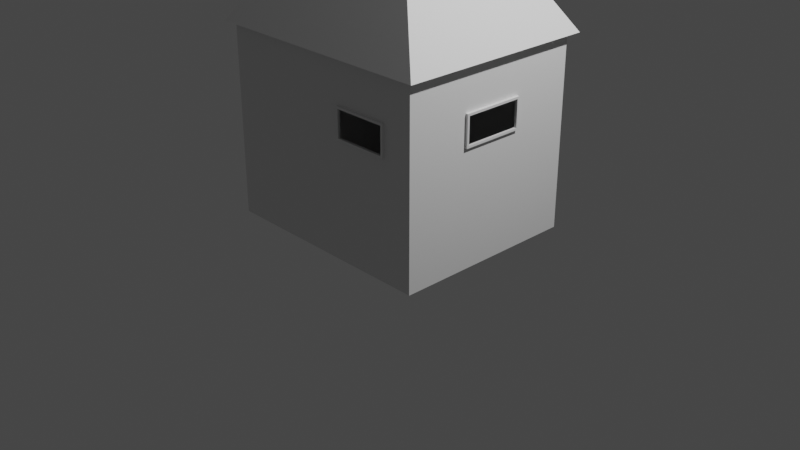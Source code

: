 # Source: mini_house.blend  (saved by Blender 4.0.36; exported with 4.5.12 LTS)
import bpy
from mathutils import Matrix  # noqa: F401  (used for matrix-valued properties, if any)

bpy.ops.wm.read_factory_settings(use_empty=True)
scene = bpy.context.scene
scene.name = 'Scene'

# ---- collections
col_collection = bpy.data.collections.new('Collection'); scene.collection.children.link(col_collection)

# ---- materials (node trees are filled in below, after node groups)
mat_material = bpy.data.materials.new('Material')
mat_material.alpha_threshold = 0.0
mat_material.use_transparent_shadow = False
mat_material.roughness = 0.5
mat_material.line_color = (0.0, 0.0, 0.0, 1.0)

# ---- material node trees
mat_material.use_nodes = True; mat_material.node_tree.nodes.clear()
_N = mat_material.node_tree.nodes; _L = mat_material.node_tree.links
n0 = _N.new('ShaderNodeOutputMaterial'); n0.name = 'Material Output'; n0.location = (300, 300)
n1 = _N.new('ShaderNodeBsdfPrincipled'); n1.name = 'Principled BSDF'; n1.location = (10, 300)
n1.distribution = 'GGX'
n1.subsurface_method = 'RANDOM_WALK_SKIN'
n1.inputs[3].default_value = 1.45
n1.inputs[27].default_value = (0.0, 0.0, 0.0, 1.0)
n1.inputs[28].default_value = 1.0
_L.new(n1.outputs[0], n0.inputs[0])
n0.is_active_output = True

# ---- world
world_world = bpy.data.worlds.new('World'); scene.world = world_world
world_world.use_nodes = True; world_world.node_tree.nodes.clear()
_N = world_world.node_tree.nodes; _L = world_world.node_tree.links
n0 = _N.new('ShaderNodeOutputWorld'); n0.name = 'World Output'; n0.location = (300, 300)
n1 = _N.new('ShaderNodeBackground'); n1.name = 'Background'; n1.location = (10, 300)
n1.inputs[0].default_value = (0.05088, 0.05088, 0.05088, 1.0)
_L.new(n1.outputs[0], n0.inputs[0])
n0.is_active_output = True
world_world.color = (0.05088, 0.05088, 0.05088)
world_world.use_sun_shadow = False
world_world.sun_shadow_jitter_overblur = 0.0

# ---- cameras
cam_camera = bpy.data.cameras.new('Camera')
cam_camera.clip_end = 100.0
cam_camera.ortho_scale = 7.314

# ---- lights
light_light = bpy.data.lights.new('Light', 'POINT')
light_light.transmission_factor = 0.0
light_light.use_soft_falloff = False
light_light.energy = 1000.0
light_light.shadow_soft_size = 0.1
light_light.shadow_maximum_resolution = 0.006
light_light.use_absolute_resolution = True

# ---- meshes
me_cube = bpy.data.meshes.new('Cube')
me_cube.from_pydata([(1.191, 1.0, 1.0), (1.191, 1.0, -1.0), (1.191, -1.0, 1.0), (1.191, -1.0, -1.0), (-1.191, 1.0, 1.0), (-1.191, 1.0, -1.0), (-1.191, -1.0, 1.0), (-1.191, -1.0, -1.0), (1.191, 1.0, -0.6621), (-1.191, -1.0, -0.6621), (1.191, -1.0, -0.6621), (-1.191, 1.0, -0.6621), (-1.191, -1.0, 0.2237), (1.191, 1.0, 0.2237), (1.191, -1.0, 0.2237), (-1.191, 1.0, 0.2237), (-1.191, -1.0, 0.5479), (1.191, 1.0, 0.5479), (1.191, -1.0, 0.5479), (-1.191, 1.0, 0.5479), (-0.9587, 1.0, -1.0), (-0.9587, -1.0, 1.0), (-0.9587, -1.0, -1.0), (-0.9587, 1.0, 1.0), (-0.9587, 1.0, -0.6621), (-0.9587, -1.0, -0.6621), (-0.9587, 1.0, 0.2237), (-0.9587, -1.0, 0.2237), (-0.9587, 1.0, 0.5479), (-0.9587, -1.0, 0.5479), (-0.2359, -1.0, -1.0), (-0.2359, 1.0, 1.0), (-0.2359, 1.0, -0.6621), (-0.2359, 1.0, 0.2467), (-0.2359, 1.0, 0.525), (-0.2359, 1.0, -1.0), (-0.2359, -1.0, 1.0), (-0.2359, -1.0, -0.6621), (-0.2359, -1.0, 0.2237), (-0.2359, -1.0, 0.5479), (0.2763, -1.0, -1.0), (0.2763, 1.0, 1.0), (0.2763, 1.0, -0.6621), (0.2993, 1.0, 0.2467), (0.2993, 1.0, 0.525), (0.2763, 1.0, -1.0), (0.2763, -1.0, 1.0), (0.2763, -1.0, -0.6621), (0.2993, -1.0, 0.2467), (0.2993, -1.0, 0.525), (0.88, -1.0, -1.0), (0.88, 1.0, 1.0), (0.88, 1.0, -0.6621), (0.857, 1.0, 0.2467), (0.857, 1.0, 0.525), (0.88, 1.0, -1.0), (0.88, -1.0, 1.0), (0.88, -1.0, -0.6621), (0.857, -1.0, 0.2467), (0.857, -1.0, 0.525), (-1.191, 0.3384, -1.0), (1.191, 0.3384, 1.0), (-1.191, 0.3384, 1.0), (1.191, 0.3384, -1.0), (1.191, 0.3384, -0.6621), (-1.191, 0.3384, -0.6621), (1.191, 0.3154, 0.2467), (-1.191, 0.3384, 0.2237), (1.191, 0.3154, 0.525), (-1.191, 0.3384, 0.5479), (-0.9587, 0.3384, -1.0), (-0.9587, 0.3384, 1.0), (-0.2359, 0.3384, 1.0), (-0.2359, 0.3384, -1.0), (0.2763, 0.3384, 1.0), (0.2763, 0.3384, -1.0), (0.88, 0.3384, 1.0), (0.88, 0.3384, -1.0), (-1.191, -0.3308, -1.0), (1.191, -0.3308, 1.0), (1.191, -0.3308, -0.6621), (1.191, -0.3078, 0.2467), (1.191, -0.3078, 0.525), (-0.9587, -0.3308, -1.0), (-0.9587, -0.3308, 1.0), (-0.2359, -0.3308, 1.0), (-0.2359, -0.3308, -1.0), (0.2763, -0.3308, 1.0), (0.2763, -0.3308, -1.0), (0.88, -0.3308, 1.0), (0.88, -0.3308, -1.0), (-1.191, -0.3308, 1.0), (1.191, -0.3308, -1.0), (-1.191, -0.3308, -0.6621), (-1.191, -0.3308, 0.2237), (-1.191, -0.3308, 0.5479), (-0.415, 1.0, -1.0), (-0.415, -1.0, 1.0), (-0.415, -1.0, -0.6621), (-0.415, -1.0, 0.2237), (-0.415, -1.0, 0.5479), (-0.415, -1.0, -1.0), (-0.415, 1.0, 1.0), (-0.415, 1.0, -0.6621), (-0.392, 1.0, 0.2467), (-0.392, 1.0, 0.525), (-0.415, 0.3384, -1.0), (-0.415, 0.3384, 1.0), (-0.415, -0.3308, -1.0), (-0.415, -0.3308, 1.0), (0.88, -1.0, 0.2237), (0.2763, -1.0, 0.2237), (0.88, -1.0, 0.5479), (0.2763, -1.0, 0.5479), (1.191, 0.3384, 0.5479), (1.191, 0.3384, 0.2237), (1.191, -0.3308, 0.2237), (1.191, -0.3308, 0.5479), (0.2534, 1.0, 0.525), (0.2534, 1.0, 0.2467), (0.88, 1.0, 0.2237), (0.88, 1.0, 0.5479), (-0.415, 1.0, 0.2237), (-0.2359, 1.0, 0.2237), (-0.415, 1.0, 0.5479), (-0.2359, 1.0, 0.5479), (0.2763, 1.0, 0.2237), (0.2763, 1.0, 0.5479), (-0.415, 1.027, 0.2237), (-0.2359, 1.027, 0.2237), (-0.415, 1.027, 0.5479), (-0.2359, 1.027, 0.5479), (0.2763, 1.027, 0.2237), (0.2763, 1.027, 0.5479), (0.88, 1.027, 0.2237), (0.88, 1.027, 0.5479), (0.2993, 1.027, 0.525), (0.2993, 1.027, 0.2467), (0.857, 1.027, 0.2467), (0.857, 1.027, 0.525), (-0.392, 1.027, 0.2467), (-0.2359, 1.027, 0.2467), (-0.392, 1.027, 0.525), (-0.2359, 1.027, 0.525), (0.2534, 1.027, 0.2467), (0.2534, 1.027, 0.525), (1.218, 0.3384, 0.5479), (1.218, 0.3384, 0.2237), (1.218, -0.3308, 0.2237), (1.218, -0.3308, 0.5479), (1.218, 0.3154, 0.525), (1.218, 0.3154, 0.2467), (1.218, -0.3078, 0.2467), (1.218, -0.3078, 0.525), (0.88, -1.027, 0.2237), (0.2763, -1.027, 0.2237), (0.88, -1.027, 0.5479), (0.2763, -1.027, 0.5479), (0.857, -1.027, 0.2467), (0.2993, -1.027, 0.2467), (0.857, -1.027, 0.525), (0.2993, -1.027, 0.525)], [], [(84, 91, 6, 21), (29, 21, 6, 16), (69, 62, 4, 19), (90, 92, 3, 50), (117, 79, 2, 18), (121, 51, 0, 17), (55, 52, 8, 1), (92, 80, 10, 3), (60, 65, 11, 5), (22, 25, 9, 7), (52, 120, 13, 8), (80, 116, 14, 10), (65, 67, 15, 11), (25, 27, 12, 9), (120, 121, 17, 13), (116, 117, 18, 14), (67, 69, 19, 15), (27, 29, 16, 12), (99, 100, 29, 27), (15, 19, 28, 26), (98, 99, 27, 25), (11, 15, 26, 24), (101, 98, 25, 22), (5, 11, 24, 20), (19, 4, 23, 28), (78, 83, 22, 7), (100, 97, 21, 29), (109, 84, 21, 97), (87, 85, 36, 46), (113, 46, 36, 39), (40, 47, 37, 30), (47, 111, 38, 37), (111, 113, 39, 38), (103, 122, 123, 32), (96, 103, 32, 35), (124, 102, 31, 125), (108, 86, 30, 101), (57, 110, 111, 47), (50, 57, 47, 40), (112, 56, 46, 113), (89, 87, 46, 56), (32, 123, 126, 42), (35, 32, 42, 45), (125, 31, 41, 127), (86, 88, 40, 30), (79, 89, 56, 2), (18, 2, 56, 112), (3, 10, 57, 50), (10, 14, 110, 57), (14, 18, 112, 110), (42, 126, 120, 52), (45, 42, 52, 55), (127, 41, 51, 121), (88, 90, 50, 40), (45, 55, 77, 75), (0, 51, 76, 61), (35, 45, 75, 73), (51, 41, 74, 76), (96, 35, 73, 106), (41, 31, 72, 74), (102, 23, 71, 107), (5, 20, 70, 60), (94, 95, 69, 67), (13, 17, 114, 115), (93, 94, 67, 65), (8, 13, 115, 64), (78, 93, 65, 60), (1, 8, 64, 63), (17, 0, 61, 114), (55, 1, 63, 77), (95, 91, 62, 69), (23, 4, 62, 71), (16, 6, 91, 95), (7, 9, 93, 78), (9, 12, 94, 93), (12, 16, 95, 94), (75, 77, 90, 88), (61, 76, 89, 79), (73, 75, 88, 86), (76, 74, 87, 89), (106, 73, 86, 108), (74, 72, 85, 87), (107, 71, 84, 109), (60, 70, 83, 78), (64, 115, 116, 80), (63, 64, 80, 92), (114, 61, 79, 117), (77, 63, 92, 90), (71, 62, 91, 84), (72, 107, 109, 85), (70, 106, 108, 83), (31, 102, 107, 72), (20, 96, 106, 70), (83, 108, 101, 22), (28, 23, 102, 124), (20, 24, 103, 96), (24, 26, 122, 103), (26, 28, 124, 122), (85, 109, 97, 36), (39, 36, 97, 100), (30, 37, 98, 101), (37, 38, 99, 98), (38, 39, 100, 99), (110, 112, 156, 154), (112, 113, 157, 156), (49, 59, 160, 161), (59, 58, 158, 160), (114, 117, 149, 146), (68, 66, 151, 150), (117, 116, 148, 149), (82, 68, 150, 153), (124, 125, 131, 130), (105, 104, 140, 142), (121, 120, 134, 135), (123, 122, 128, 129), (119, 118, 145, 144), (118, 34, 143, 145), (125, 127, 133, 131), (53, 54, 139, 138), (33, 119, 144, 141), (126, 123, 129, 132), (136, 137, 132, 133), (137, 138, 134, 132), (139, 136, 133, 135), (138, 139, 135, 134), (140, 141, 129, 128), (143, 142, 130, 131), (141, 144, 132, 129), (145, 143, 131, 133), (144, 145, 133, 132), (142, 140, 128, 130), (44, 43, 137, 136), (122, 124, 130, 128), (120, 126, 132, 134), (104, 33, 141, 140), (43, 53, 138, 137), (127, 121, 135, 133), (34, 105, 142, 143), (54, 44, 136, 139), (150, 151, 147, 146), (151, 152, 148, 147), (153, 150, 146, 149), (152, 153, 149, 148), (115, 114, 146, 147), (81, 82, 153, 152), (66, 81, 152, 151), (116, 115, 147, 148), (158, 159, 155, 154), (161, 160, 156, 157), (159, 161, 157, 155), (160, 158, 154, 156), (48, 49, 161, 159), (113, 111, 155, 157), (58, 48, 159, 158), (111, 110, 154, 155)])
_uv = me_cube.uv_layers.new(name='UVMap')
_uv.uv.foreach_set('vector', [0.8506, 0.6663, 0.875, 0.6663, 0.875, 0.75, 0.8506, 0.75, 0.5685, 0.9756, 0.625, 0.9756, 0.625, 1.0, 0.5685, 1.0, 0.5685, 0.1673, 0.625, 0.1673, 0.625, 0.25, 0.5685, 0.25, 0.3424, 0.6663, 0.375, 0.6663, 0.375, 0.75, 0.3424, 0.75, 0.5685, 0.6663, 0.625, 0.6663, 0.625, 0.75, 0.5685, 0.75, 0.5685, 0.4674, 0.625, 0.4674, 0.625, 0.5, 0.5685, 0.5, 0.375, 0.4674, 0.4172, 0.4674, 0.4172, 0.5, 0.375, 0.5, 0.375, 0.6663, 0.4172, 0.6663, 0.4172, 0.75, 0.375, 0.75, 0.375, 0.1673, 0.4172, 0.1673, 0.4172, 0.25, 0.375, 0.25, 0.375, 0.9756, 0.4172, 0.9756, 0.4172, 1.0, 0.375, 1.0, 0.4172, 0.4674, 0.528, 0.4674, 0.528, 0.5, 0.4172, 0.5, 0.4172, 0.6663, 0.528, 0.6663, 0.528, 0.75, 0.4172, 0.75, 0.4172, 0.1673, 0.528, 0.1673, 0.528, 0.25, 0.4172, 0.25, 0.4172, 0.9756, 0.528, 0.9756, 0.528, 1.0, 0.4172, 1.0, 0.528, 0.4674, 0.5685, 0.4674, 0.5685, 0.5, 0.528, 0.5, 0.528, 0.6663, 0.5685, 0.6663, 0.5685, 0.75, 0.528, 0.75, 0.528, 0.1673, 0.5685, 0.1673, 0.5685, 0.25, 0.528, 0.25, 0.528, 0.9756, 0.5685, 0.9756, 0.5685, 1.0, 0.528, 1.0, 0.528, 0.9186, 0.5685, 0.9186, 0.5685, 0.9756, 0.528, 0.9756, 0.528, 0.25, 0.5685, 0.25, 0.5685, 0.2744, 0.528, 0.2744, 0.4172, 0.9186, 0.528, 0.9186, 0.528, 0.9756, 0.4172, 0.9756, 0.4172, 0.25, 0.528, 0.25, 0.528, 0.2744, 0.4172, 0.2744, 0.375, 0.9186, 0.4172, 0.9186, 0.4172, 0.9756, 0.375, 0.9756, 0.375, 0.25, 0.4172, 0.25, 0.4172, 0.2744, 0.375, 0.2744, 0.5685, 0.25, 0.625, 0.25, 0.625, 0.2744, 0.5685, 0.2744, 0.125, 0.6663, 0.1494, 0.6663, 0.1494, 0.75, 0.125, 0.75, 0.5685, 0.9186, 0.625, 0.9186, 0.625, 0.9756, 0.5685, 0.9756, 0.7936, 0.6663, 0.8506, 0.6663, 0.8506, 0.75, 0.7936, 0.75, 0.721, 0.6663, 0.7748, 0.6663, 0.7748, 0.75, 0.721, 0.75, 0.5685, 0.846, 0.625, 0.846, 0.625, 0.8998, 0.5685, 0.8998, 0.375, 0.846, 0.4172, 0.846, 0.4172, 0.8998, 0.375, 0.8998, 0.4172, 0.846, 0.528, 0.846, 0.528, 0.8998, 0.4172, 0.8998, 0.528, 0.846, 0.5685, 0.846, 0.5685, 0.8998, 0.528, 0.8998, 0.4172, 0.3314, 0.528, 0.3314, 0.528, 0.3502, 0.4172, 0.3502, 0.375, 0.3314, 0.4172, 0.3314, 0.4172, 0.3502, 0.375, 0.3502, 0.5685, 0.3314, 0.625, 0.3314, 0.625, 0.3502, 0.5685, 0.3502, 0.2064, 0.6663, 0.2252, 0.6663, 0.2252, 0.75, 0.2064, 0.75, 0.4172, 0.7826, 0.528, 0.7826, 0.528, 0.846, 0.4172, 0.846, 0.375, 0.7826, 0.4172, 0.7826, 0.4172, 0.846, 0.375, 0.846, 0.5685, 0.7826, 0.625, 0.7826, 0.625, 0.846, 0.5685, 0.846, 0.6576, 0.6663, 0.721, 0.6663, 0.721, 0.75, 0.6576, 0.75, 0.4172, 0.3502, 0.528, 0.3502, 0.528, 0.404, 0.4172, 0.404, 0.375, 0.3502, 0.4172, 0.3502, 0.4172, 0.404, 0.375, 0.404, 0.5685, 0.3502, 0.625, 0.3502, 0.625, 0.404, 0.5685, 0.404, 0.2252, 0.6663, 0.279, 0.6663, 0.279, 0.75, 0.2252, 0.75, 0.625, 0.6663, 0.6576, 0.6663, 0.6576, 0.75, 0.625, 0.75, 0.5685, 0.75, 0.625, 0.75, 0.625, 0.7826, 0.5685, 0.7826, 0.375, 0.75, 0.4172, 0.75, 0.4172, 0.7826, 0.375, 0.7826, 0.4172, 0.75, 0.528, 0.75, 0.528, 0.7826, 0.4172, 0.7826, 0.528, 0.75, 0.5685, 0.75, 0.5685, 0.7826, 0.528, 0.7826, 0.4172, 0.404, 0.528, 0.404, 0.528, 0.4674, 0.4172, 0.4674, 0.375, 0.404, 0.4172, 0.404, 0.4172, 0.4674, 0.375, 0.4674, 0.5685, 0.404, 0.625, 0.404, 0.625, 0.4674, 0.5685, 0.4674, 0.279, 0.6663, 0.3424, 0.6663, 0.3424, 0.75, 0.279, 0.75, 0.279, 0.5, 0.3424, 0.5, 0.3424, 0.5827, 0.279, 0.5827, 0.625, 0.5, 0.6576, 0.5, 0.6576, 0.5827, 0.625, 0.5827, 0.2252, 0.5, 0.279, 0.5, 0.279, 0.5827, 0.2252, 0.5827, 0.6576, 0.5, 0.721, 0.5, 0.721, 0.5827, 0.6576, 0.5827, 0.2064, 0.5, 0.2252, 0.5, 0.2252, 0.5827, 0.2064, 0.5827, 0.721, 0.5, 0.7748, 0.5, 0.7748, 0.5827, 0.721, 0.5827, 0.7936, 0.5, 0.8506, 0.5, 0.8506, 0.5827, 0.7936, 0.5827, 0.125, 0.5, 0.1494, 0.5, 0.1494, 0.5827, 0.125, 0.5827, 0.528, 0.08365, 0.5685, 0.08365, 0.5685, 0.1673, 0.528, 0.1673, 0.528, 0.5, 0.5685, 0.5, 0.5685, 0.5827, 0.528, 0.5827, 0.4172, 0.08365, 0.528, 0.08365, 0.528, 0.1673, 0.4172, 0.1673, 0.4172, 0.5, 0.528, 0.5, 0.528, 0.5827, 0.4172, 0.5827, 0.375, 0.08365, 0.4172, 0.08365, 0.4172, 0.1673, 0.375, 0.1673, 0.375, 0.5, 0.4172, 0.5, 0.4172, 0.5827, 0.375, 0.5827, 0.5685, 0.5, 0.625, 0.5, 0.625, 0.5827, 0.5685, 0.5827, 0.3424, 0.5, 0.375, 0.5, 0.375, 0.5827, 0.3424, 0.5827, 0.5685, 0.08365, 0.625, 0.08365, 0.625, 0.1673, 0.5685, 0.1673, 0.8506, 0.5, 0.875, 0.5, 0.875, 0.5827, 0.8506, 0.5827, 0.5685, 0.0, 0.625, 0.0, 0.625, 0.08365, 0.5685, 0.08365, 0.375, 0.0, 0.4172, 0.0, 0.4172, 0.08365, 0.375, 0.08365, 0.4172, 0.0, 0.528, 0.0, 0.528, 0.08365, 0.4172, 0.08365, 0.528, 0.0, 0.5685, 0.0, 0.5685, 0.08365, 0.528, 0.08365, 0.279, 0.5827, 0.3424, 0.5827, 0.3424, 0.6663, 0.279, 0.6663, 0.625, 0.5827, 0.6576, 0.5827, 0.6576, 0.6663, 0.625, 0.6663, 0.2252, 0.5827, 0.279, 0.5827, 0.279, 0.6663, 0.2252, 0.6663, 0.6576, 0.5827, 0.721, 0.5827, 0.721, 0.6663, 0.6576, 0.6663, 0.2064, 0.5827, 0.2252, 0.5827, 0.2252, 0.6663, 0.2064, 0.6663, 0.721, 0.5827, 0.7748, 0.5827, 0.7748, 0.6663, 0.721, 0.6663, 0.7936, 0.5827, 0.8506, 0.5827, 0.8506, 0.6663, 0.7936, 0.6663, 0.125, 0.5827, 0.1494, 0.5827, 0.1494, 0.6663, 0.125, 0.6663, 0.4172, 0.5827, 0.528, 0.5827, 0.528, 0.6663, 0.4172, 0.6663, 0.375, 0.5827, 0.4172, 0.5827, 0.4172, 0.6663, 0.375, 0.6663, 0.5685, 0.5827, 0.625, 0.5827, 0.625, 0.6663, 0.5685, 0.6663, 0.3424, 0.5827, 0.375, 0.5827, 0.375, 0.6663, 0.3424, 0.6663, 0.8506, 0.5827, 0.875, 0.5827, 0.875, 0.6663, 0.8506, 0.6663, 0.7748, 0.5827, 0.7936, 0.5827, 0.7936, 0.6663, 0.7748, 0.6663, 0.1494, 0.5827, 0.2064, 0.5827, 0.2064, 0.6663, 0.1494, 0.6663, 0.7748, 0.5, 0.7936, 0.5, 0.7936, 0.5827, 0.7748, 0.5827, 0.1494, 0.5, 0.2064, 0.5, 0.2064, 0.5827, 0.1494, 0.5827, 0.1494, 0.6663, 0.2064, 0.6663, 0.2064, 0.75, 0.1494, 0.75, 0.5685, 0.2744, 0.625, 0.2744, 0.625, 0.3314, 0.5685, 0.3314, 0.375, 0.2744, 0.4172, 0.2744, 0.4172, 0.3314, 0.375, 0.3314, 0.4172, 0.2744, 0.528, 0.2744, 0.528, 0.3314, 0.4172, 0.3314, 0.528, 0.2744, 0.5685, 0.2744, 0.5685, 0.3314, 0.528, 0.3314, 0.7748, 0.6663, 0.7936, 0.6663, 0.7936, 0.75, 0.7748, 0.75, 0.5685, 0.8998, 0.625, 0.8998, 0.625, 0.9186, 0.5685, 0.9186, 0.375, 0.8998, 0.4172, 0.8998, 0.4172, 0.9186, 0.375, 0.9186, 0.4172, 0.8998, 0.528, 0.8998, 0.528, 0.9186, 0.4172, 0.9186, 0.528, 0.8998, 0.5685, 0.8998, 0.5685, 0.9186, 0.528, 0.9186, 0.528, 0.7826, 0.5685, 0.7826, 0.5685, 0.7826, 0.528, 0.7826, 0.5685, 0.7826, 0.5685, 0.846, 0.5685, 0.846, 0.5685, 0.7826, 0.5656, 0.8436, 0.5656, 0.785, 0.5656, 0.785, 0.5656, 0.8436, 0.5656, 0.785, 0.5308, 0.785, 0.5308, 0.785, 0.5656, 0.785, 0.5685, 0.5827, 0.5685, 0.6663, 0.5685, 0.6663, 0.5685, 0.5827, 0.5656, 0.5856, 0.5308, 0.5856, 0.5308, 0.5856, 0.5656, 0.5856, 0.5685, 0.6663, 0.528, 0.6663, 0.528, 0.6663, 0.5685, 0.6663, 0.5656, 0.6635, 0.5656, 0.5856, 0.5656, 0.5856, 0.5656, 0.6635, 0.5685, 0.3314, 0.5685, 0.3502, 0.5685, 0.3502, 0.5685, 0.3314, 0.5656, 0.3339, 0.5308, 0.3339, 0.5308, 0.3339, 0.5656, 0.3339, 0.5685, 0.4674, 0.528, 0.4674, 0.528, 0.4674, 0.5685, 0.4674, 0.528, 0.3502, 0.528, 0.3314, 0.528, 0.3314, 0.528, 0.3502, 0.5308, 0.4016, 0.5656, 0.4016, 0.5656, 0.4016, 0.5308, 0.4016, 0.5656, 0.4016, 0.5656, 0.3502, 0.5656, 0.3502, 0.5656, 0.4016, 0.5685, 0.3502, 0.5685, 0.404, 0.5685, 0.404, 0.5685, 0.3502, 0.5308, 0.465, 0.5656, 0.465, 0.5656, 0.465, 0.5308, 0.465, 0.5308, 0.3502, 0.5308, 0.4016, 0.5308, 0.4016, 0.5308, 0.3502, 0.528, 0.404, 0.528, 0.3502, 0.528, 0.3502, 0.528, 0.404, 0.5656, 0.4064, 0.5308, 0.4064, 0.528, 0.404, 0.5685, 0.404, 0.5308, 0.4064, 0.5308, 0.465, 0.528, 0.4674, 0.528, 0.404, 0.5656, 0.465, 0.5656, 0.4064, 0.5685, 0.404, 0.5685, 0.4674, 0.5308, 0.465, 0.5656, 0.465, 0.5685, 0.4674, 0.528, 0.4674, 0.5308, 0.3339, 0.5308, 0.3502, 0.528, 0.3502, 0.528, 0.3314, 0.5656, 0.3502, 0.5656, 0.3339, 0.5685, 0.3314, 0.5685, 0.3502, 0.5308, 0.3502, 0.5308, 0.4016, 0.528, 0.404, 0.528, 0.3502, 0.5656, 0.4016, 0.5656, 0.3502, 0.5685, 0.3502, 0.5685, 0.404, 0.5308, 0.4016, 0.5656, 0.4016, 0.5685, 0.404, 0.528, 0.404, 0.5656, 0.3339, 0.5308, 0.3339, 0.528, 0.3314, 0.5685, 0.3314, 0.5656, 0.4064, 0.5308, 0.4064, 0.5308, 0.4064, 0.5656, 0.4064, 0.528, 0.3314, 0.5685, 0.3314, 0.5685, 0.3314, 0.528, 0.3314, 0.528, 0.4674, 0.528, 0.404, 0.528, 0.404, 0.528, 0.4674, 0.5308, 0.3339, 0.5308, 0.3502, 0.5308, 0.3502, 0.5308, 0.3339, 0.5308, 0.4064, 0.5308, 0.465, 0.5308, 0.465, 0.5308, 0.4064, 0.5685, 0.404, 0.5685, 0.4674, 0.5685, 0.4674, 0.5685, 0.404, 0.5656, 0.3502, 0.5656, 0.3339, 0.5656, 0.3339, 0.5656, 0.3502, 0.5656, 0.465, 0.5656, 0.4064, 0.5656, 0.4064, 0.5656, 0.465, 0.5656, 0.5856, 0.5308, 0.5856, 0.528, 0.5827, 0.5685, 0.5827, 0.5308, 0.5856, 0.5308, 0.6635, 0.528, 0.6663, 0.528, 0.5827, 0.5656, 0.6635, 0.5656, 0.5856, 0.5685, 0.5827, 0.5685, 0.6663, 0.5308, 0.6635, 0.5656, 0.6635, 0.5685, 0.6663, 0.528, 0.6663, 0.528, 0.5827, 0.5685, 0.5827, 0.5685, 0.5827, 0.528, 0.5827, 0.5308, 0.6635, 0.5656, 0.6635, 0.5656, 0.6635, 0.5308, 0.6635, 0.5308, 0.5856, 0.5308, 0.6635, 0.5308, 0.6635, 0.5308, 0.5856, 0.528, 0.6663, 0.528, 0.5827, 0.528, 0.5827, 0.528, 0.6663, 0.5308, 0.785, 0.5308, 0.8436, 0.528, 0.846, 0.528, 0.7826, 0.5656, 0.8436, 0.5656, 0.785, 0.5685, 0.7826, 0.5685, 0.846, 0.5308, 0.8436, 0.5656, 0.8436, 0.5685, 0.846, 0.528, 0.846, 0.5656, 0.785, 0.5308, 0.785, 0.528, 0.7826, 0.5685, 0.7826, 0.5308, 0.8436, 0.5656, 0.8436, 0.5656, 0.8436, 0.5308, 0.8436, 0.5685, 0.846, 0.528, 0.846, 0.528, 0.846, 0.5685, 0.846, 0.5308, 0.785, 0.5308, 0.8436, 0.5308, 0.8436, 0.5308, 0.785, 0.528, 0.846, 0.528, 0.7826, 0.528, 0.7826, 0.528, 0.846])
me_cube.materials.append(mat_material)
me_cube.use_mirror_vertex_groups = False
me_cube.update()
me_cube_001 = bpy.data.meshes.new('Cube.001')
me_cube_001.from_pydata([(1.278, 1.073, 1.0), (1.278, -1.073, 1.0), (-1.278, 1.073, 1.0), (-1.278, -1.073, 1.0), (0.7982, -0.6702, 1.7), (-0.7982, -0.6702, 1.7), (0.7982, 0.6702, 1.7), (-0.7982, 0.6702, 1.7)], [], [(0, 1, 3, 2), (6, 7, 5, 4), (0, 2, 7, 6), (1, 0, 6, 4), (2, 3, 5, 7), (3, 1, 4, 5)])
_uv = me_cube_001.uv_layers.new(name='UVMap')
_uv.uv.foreach_set('vector', [0.625, 0.5, 0.625, 0.75, 0.875, 0.75, 0.875, 0.5, 0.625, 0.5, 0.875, 0.5, 0.875, 0.75, 0.625, 0.75, 0.625, 0.5, 0.875, 0.5, 0.875, 0.5, 0.625, 0.5, 0.625, 0.75, 0.625, 0.5, 0.625, 0.5, 0.625, 0.75, 0.875, 0.5, 0.875, 0.75, 0.875, 0.75, 0.875, 0.5, 0.875, 0.75, 0.625, 0.75, 0.625, 0.75, 0.875, 0.75])
me_cube_001.materials.append(mat_material)
me_cube_001.use_mirror_vertex_groups = False
me_cube_001.update()

# ---- objects
ob_building = bpy.data.objects.new('building', me_cube)
ob_light = bpy.data.objects.new('Light', light_light)
ob_camera = bpy.data.objects.new('Camera', cam_camera)
ob_roof = bpy.data.objects.new('roof', me_cube_001)

# ---- transforms, parenting, visibility, modifiers, constraints
ob_building.location = (0.0, 0.0, 1.0)
ob_building.lock_rotations_4d = False
ob_building.empty_display_type = 'ARROWS'
ob_building.lineart.crease_threshold = 0.0
ob_light.location = (4.076, 1.005, 5.904)
ob_light.rotation_euler = (0.6503, 0.05522, 1.866)
ob_light.lock_rotations_4d = False
ob_light.empty_display_type = 'ARROWS'
ob_light.color = (0.0, 0.0, 0.0, 0.0)
ob_light.lineart.crease_threshold = 0.0
ob_camera.location = (7.359, -6.926, 4.958)
ob_camera.rotation_euler = (1.109, 0.0, 0.8149)
ob_camera.lock_rotations_4d = False
ob_camera.empty_display_type = 'ARROWS'
ob_camera.color = (0.0, 0.0, 0.0, 0.0)
ob_camera.display_type = 'WIRE'
ob_camera.lineart.crease_threshold = 0.0
ob_roof.location = (0.0, 0.0, 1.0)
ob_roof.lock_rotations_4d = False
ob_roof.empty_display_type = 'ARROWS'
ob_roof.lineart.crease_threshold = 0.0

# ---- collection membership
col_collection.objects.link(ob_building)
col_collection.objects.link(ob_light)
col_collection.objects.link(ob_camera)
col_collection.objects.link(ob_roof)

# ---- scene / render settings (as saved in the file)
scene.camera = ob_camera
scene.frame_start = 1; scene.frame_end = 250; scene.frame_set(1)
scene.render.engine = 'BLENDER_EEVEE_NEXT'
scene.cycles.sampling_pattern = 'TABULATED_SOBOL'
scene.view_settings.view_transform = 'Filmic'
bpy.context.view_layer.update()
